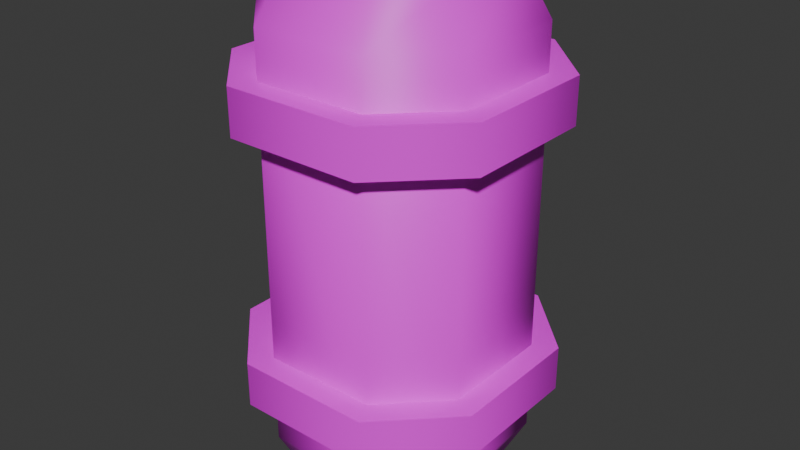 # Source: Pastillas.blend  (saved by Blender 4.2.66; exported with 4.5.12 LTS)
import bpy
from mathutils import Matrix  # noqa: F401  (used for matrix-valued properties, if any)

bpy.ops.wm.read_factory_settings(use_empty=True)
scene = bpy.context.scene
scene.name = 'Scene'

# ---- collections
col_collection = bpy.data.collections.new('Collection'); scene.collection.children.link(col_collection)

# ---- images (referenced by path relative to the original .blend; pixels are not part of the script)
import os
ASSET_DIR = os.environ.get("B2B_ASSET_DIR", "")  # directory of the original .blend (textures are referenced by path, not embedded)
HERE = os.path.dirname(os.path.abspath(__file__))  # packed textures are extracted next to this script under _unpacked/

def load_image(name, relpath, width, height, colorspace="sRGB"):
    """Load a texture the original file referenced (path relative to the .blend, or extracted next to this script)."""
    p = next((c for c in (os.path.join(HERE, relpath), os.path.join(ASSET_DIR, relpath)) if relpath and os.path.exists(c)), "")
    if p:
        img = bpy.data.images.load(p, check_existing=True)
        img.name = name
    else:  # same state as the original file: an image datablock whose file is absent (Cycles renders it pink)
        img = bpy.data.images.new(name, width, height)
        img.source = "FILE"
        img.filepath = "//" + (relpath or name)
    img.colorspace_settings.name = colorspace
    return img
img_pastillas = load_image('Pastillas', 'Pastillas.png', 1024, 1024, 'sRGB')

# ---- materials (node trees are filled in below, after node groups)
mat_pastillas = bpy.data.materials.new('Pastillas')

# ---- material node trees
mat_pastillas.use_nodes = True; mat_pastillas.node_tree.nodes.clear()
_N = mat_pastillas.node_tree.nodes; _L = mat_pastillas.node_tree.links
n0 = _N.new('ShaderNodeBsdfPrincipled'); n0.name = 'Principled BSDF'; n0.location = (10, 300)
n1 = _N.new('ShaderNodeOutputMaterial'); n1.name = 'Material Output'; n1.location = (300, 300)
n2 = _N.new('ShaderNodeTexImage'); n2.name = 'Image Texture'; n2.location = (-414, 158)
n2.image = img_pastillas
_L.new(n0.outputs[0], n1.inputs[0])
_L.new(n2.outputs[0], n0.inputs[0])
n1.is_active_output = True

# ---- world
world_world = bpy.data.worlds.new('World'); scene.world = world_world
world_world.use_nodes = True; world_world.node_tree.nodes.clear()
_N = world_world.node_tree.nodes; _L = world_world.node_tree.links
n0 = _N.new('ShaderNodeOutputWorld'); n0.name = 'World Output'; n0.location = (300, 300)
n1 = _N.new('ShaderNodeBackground'); n1.name = 'Background'; n1.location = (10, 300)
n1.inputs[0].default_value = (0.05088, 0.05088, 0.05088, 1.0)
_L.new(n1.outputs[0], n0.inputs[0])
n0.is_active_output = True
world_world.color = (0.05088, 0.05088, 0.05088)
world_world.sun_shadow_jitter_overblur = 0.0

# ---- meshes
me_container_flat = bpy.data.meshes.new('container-flat')
me_container_flat.from_pydata([(-0.2585, -0.1295, 0.1022), (0.1167, 0.2455, 0.9931), (-0.1333, 0.2455, 0.9931), (0.2417, 0.1205, 0.9931), (-0.2583, 0.1205, 0.9931), (-0.2083, -0.1045, 1.093), (-0.2583, -0.1295, 0.9931), (-0.2083, 0.09547, 1.093), (0.09166, -0.2045, 1.093), (0.1917, -0.1045, 1.093), (-0.1085, -0.2045, 0.002151), (-0.2085, -0.1045, 0.002151), (-0.1335, 0.2455, 0.1022), (-0.2585, 0.1205, 0.1022), (-0.1085, 0.1955, 0.002151), (0.1915, -0.1045, 0.002151), (-0.1083, -0.2045, 1.093), (0.1165, 0.2455, 0.1022), (0.1915, 0.09547, 0.002151), (-0.1335, -0.2545, 0.1022), (0.0915, 0.1955, 0.002151), (0.1917, 0.09547, 1.093), (0.09166, 0.1955, 1.093), (-0.1083, 0.1955, 1.093), (0.2415, 0.1205, 0.1022), (-0.1333, -0.2545, 0.9931), (0.2417, -0.1295, 0.9931), (0.2415, -0.1295, 0.1022), (0.1167, -0.2545, 0.9931), (0.1165, -0.2545, 0.1022), (0.0915, -0.2045, 0.002151), (-0.2085, 0.09547, 0.002151), (-0.1585, 0.2955, 0.2022), (-0.3085, 0.1455, 0.3022), (-0.3085, -0.1545, 0.3022), (-0.3085, 0.1455, 0.2022), (0.1415, -0.3045, 0.3022), (-0.1585, -0.3045, 0.3022), (-0.1585, 0.2955, 0.3022), (0.1415, 0.2955, 0.3022), (0.2915, -0.1545, 0.2022), (-0.1585, -0.3045, 0.2022), (-0.3085, -0.1545, 0.2022), (0.2915, -0.1545, 0.3022), (0.1415, -0.3045, 0.2022), (0.2915, 0.1455, 0.2022), (0.2915, 0.1455, 0.3022), (0.1415, 0.2955, 0.2022), (-0.1583, 0.2955, 0.8931), (0.2917, -0.1545, 0.7931), (-0.3083, -0.1545, 0.8931), (-0.3083, -0.1545, 0.7931), (-0.1583, -0.3045, 0.7931), (-0.3083, 0.1455, 0.8931), (0.2917, 0.1455, 0.8931), (0.1417, -0.3045, 0.8931), (0.2917, 0.1455, 0.7931), (-0.3083, 0.1455, 0.7931), (0.1417, -0.3045, 0.7931), (-0.1583, -0.3045, 0.8931), (0.2917, -0.1545, 0.8931), (0.1417, 0.2955, 0.7931), (0.1417, 0.2955, 0.8931), (-0.1583, 0.2955, 0.7931)], [], [(12, 13, 4, 2), (26, 3, 21, 9), (2, 4, 7, 23), (28, 26, 9, 8), (2, 23, 22, 1), (8, 16, 25, 28), (25, 19, 29, 28), (19, 10, 30, 29), (31, 14, 20, 18, 15, 30, 10, 11), (49, 51, 57, 56), (1, 22, 21, 3), (20, 14, 12, 17), (17, 12, 2, 1), (47, 39, 46, 45), (5, 6, 25, 16), (6, 0, 19, 25), (24, 17, 1, 3), (21, 22, 23, 7, 5, 16, 8, 9), (28, 29, 27, 26), (56, 57, 63, 61), (7, 4, 6, 5), (15, 18, 24, 27), (13, 31, 11, 0), (40, 45, 46, 43), (33, 35, 42, 34), (34, 42, 41, 37), (46, 39, 38, 33, 34, 37, 36, 43), (32, 38, 39, 47), (35, 32, 47, 45, 40, 44, 42), (18, 20, 17, 24), (42, 44, 41), (19, 0, 11, 10), (37, 41, 44, 36), (27, 24, 3, 26), (44, 40, 43, 36), (53, 57, 51, 50), (59, 52, 58, 55), (50, 51, 52, 59), (63, 48, 62, 61), (53, 50, 59, 55, 60, 54, 62, 48), (58, 49, 60, 55), (61, 62, 54, 56), (58, 52, 51, 49), (30, 15, 27, 29), (35, 33, 38, 32), (57, 53, 48, 63), (31, 13, 12, 14), (49, 56, 54, 60), (4, 13, 0, 6)])
me_container_flat.polygons.foreach_set('use_smooth', [1, 1, 1, 1, 1, 1, 1, 1, 0, 0, 1, 1, 1, 1, 1, 1, 1, 0, 1, 0, 1, 1, 1, 1, 1, 1, 0, 1, 0, 1, 0, 1, 1, 1, 1, 1, 1, 1, 1, 0, 1, 1, 0, 1, 1, 1, 1, 1, 1])
_uv = me_container_flat.uv_layers.new(name='UVMap')
_uv.uv.foreach_set('vector', [0.2015, 0.3871, 0.3011, 0.3937, 0.2913, 0.8598, 0.1963, 0.865, 0.7549, 0.8646, 0.8886, 0.8761, 0.877, 0.9407, 0.7522, 0.9325, 0.1963, 0.865, 0.2913, 0.8598, 0.295, 0.9244, 0.205, 0.9332, 0.6608, 0.861, 0.7549, 0.8646, 0.7522, 0.9325, 0.6582, 0.9315, 0.1963, 0.865, 0.205, 0.9332, 0.08039, 0.9616, 0.05032, 0.892, 0.6582, 0.9315, 0.5218, 0.9342, 0.5223, 0.8584, 0.6608, 0.861, 0.5223, 0.8584, 0.53, 0.403, 0.6657, 0.407, 0.6608, 0.861, 0.53, 0.403, 0.5329, 0.3293, 0.6667, 0.3386, 0.6657, 0.407, 0.2415, 0.2066, 0.2059, 0.2422, 0.1346, 0.2421, 0.09907, 0.2064, 0.09918, 0.1351, 0.1349, 0.09958, 0.2061, 0.09969, 0.2417, 0.1354, 0.5274, 0.2427, 0.5275, 0.1279, 0.5849, 0.128, 0.5847, 0.2427, 0.9915, 0.8929, 0.9647, 0.963, 0.877, 0.9407, 0.8886, 0.8761, 0.07701, 0.2873, 0.2106, 0.3125, 0.2015, 0.3871, 0.04623, 0.3588, 0.04623, 0.3588, 0.2015, 0.3871, 0.1963, 0.865, 0.05032, 0.892, 0.1279, 0.08045, 0.1279, 0.09957, 0.09924, 0.09953, 0.09927, 0.08041, 0.4232, 0.9279, 0.4254, 0.8575, 0.5223, 0.8584, 0.5218, 0.9342, 0.4254, 0.8575, 0.436, 0.3983, 0.53, 0.403, 0.5223, 0.8584, 0.8929, 0.4024, 0.9923, 0.3859, 0.9915, 0.8929, 0.8886, 0.8761, 0.2771, 0.2423, 0.2415, 0.2066, 0.2417, 0.1354, 0.2773, 0.0998, 0.3486, 0.09991, 0.3841, 0.1356, 0.384, 0.2068, 0.3483, 0.2424, 0.6608, 0.861, 0.6657, 0.407, 0.7577, 0.4072, 0.7549, 0.8646, 0.5847, 0.2427, 0.5849, 0.128, 0.6135, 0.1568, 0.6134, 0.2141, 0.295, 0.9244, 0.2913, 0.8598, 0.4254, 0.8575, 0.4232, 0.9279, 0.7579, 0.3431, 0.8829, 0.3341, 0.8929, 0.4024, 0.7577, 0.4072, 0.3011, 0.3937, 0.3071, 0.3233, 0.4366, 0.332, 0.436, 0.3983, 0.6709, 0.1282, 0.6136, 0.1281, 0.6136, 0.109, 0.6709, 0.1091, 0.3, 0.08072, 0.3, 0.09983, 0.2426, 0.09975, 0.2426, 0.08063, 0.2426, 0.08063, 0.2426, 0.09975, 0.2139, 0.0997, 0.214, 0.08058, 0.6135, 0.1568, 0.6422, 0.1281, 0.6996, 0.1282, 0.7282, 0.1569, 0.7281, 0.2143, 0.6994, 0.2429, 0.6421, 0.2428, 0.6134, 0.2141, 0.1853, 0.08054, 0.1853, 0.09966, 0.1279, 0.09957, 0.1279, 0.08045, 0.3843, 0.0417, 0.413, 0.01307, 0.4703, 0.01316, 0.499, 0.04188, 0.4989, 0.09923, 0.4702, 0.1279, 0.3842, 0.09905, 0.8829, 0.3341, 0.9692, 0.3187, 0.9923, 0.3859, 0.8929, 0.4024, 0.3842, 0.09905, 0.4702, 0.1279, 0.4128, 0.1278, 0.53, 0.403, 0.436, 0.3983, 0.4366, 0.332, 0.5329, 0.3293, 0.3, 0.09983, 0.3, 0.08072, 0.3574, 0.0808, 0.3573, 0.09992, 0.7577, 0.4072, 0.8929, 0.4024, 0.8886, 0.8761, 0.7549, 0.8646, 0.6996, 0.1282, 0.6709, 0.1282, 0.6709, 0.1091, 0.6996, 0.1091, 0.5275, 0.1279, 0.5276, 0.1088, 0.5849, 0.1089, 0.5849, 0.128, 0.6136, 0.109, 0.6136, 0.08984, 0.671, 0.08993, 0.6709, 0.1091, 0.5849, 0.128, 0.5849, 0.1089, 0.6136, 0.109, 0.6136, 0.1281, 0.671, 0.07081, 0.671, 0.08993, 0.6136, 0.08984, 0.6136, 0.07073, 0.4988, 0.1566, 0.4987, 0.2139, 0.47, 0.2426, 0.4126, 0.2425, 0.384, 0.2138, 0.3841, 0.1564, 0.4128, 0.1278, 0.4702, 0.1279, 0.6136, 0.109, 0.5849, 0.1089, 0.5849, 0.0898, 0.6136, 0.08984, 0.4989, 0.1088, 0.4989, 0.08967, 0.5276, 0.08971, 0.5276, 0.1088, 0.4987, 0.2139, 0.4988, 0.1566, 0.5275, 0.1279, 0.5274, 0.2427, 0.6667, 0.3386, 0.7579, 0.3431, 0.7577, 0.4072, 0.6657, 0.407, 0.214, 0.08059, 0.2139, 0.0997, 0.1853, 0.09966, 0.1853, 0.08054, 0.5276, 0.1088, 0.5275, 0.1279, 0.4988, 0.1279, 0.4989, 0.1088, 0.3071, 0.3233, 0.3011, 0.3937, 0.2015, 0.3871, 0.2106, 0.3125, 0.5849, 0.1089, 0.5276, 0.1088, 0.5276, 0.08971, 0.5849, 0.0898, 0.2913, 0.8598, 0.3011, 0.3937, 0.436, 0.3983, 0.4254, 0.8575])
me_container_flat.materials.append(mat_pastillas)
me_container_flat.update()
me_container_flat.normals_split_custom_set([tuple(v) for v in zip(*[iter([-0.3718, 0.7984, -0.4735, -0.8131, 0.3325, -0.4778, -0.9182, 0.396, -0.006787, -0.3138, 0.8229, 0.4737, 0.8131, -0.3325, 0.4778, 0.9333, 0.3589, -0.01079, 0.8104, 0.326, 0.4867, 0.8104, -0.326, 0.4867, -0.3138, 0.8229, 0.4737, -0.9182, 0.396, -0.006787, -0.8104, 0.326, 0.4867, -0.326, 0.8104, 0.4867, 0.4517, -0.7732, 0.4452, 0.8131, -0.3325, 0.4778, 0.8104, -0.326, 0.4867, 0.326, -0.8104, 0.4867, -0.3138, 0.8229, 0.4737, -0.326, 0.8104, 0.4867, 0.326, 0.8104, 0.4867, 0.4517, 0.7732, 0.4452, 0.326, -0.8104, 0.4867, -0.326, -0.8104, 0.4867, -0.3138, -0.8229, 0.4737, 0.4517, -0.7732, 0.4452, -0.3138, -0.8229, 0.4737, -0.3718, -0.7984, -0.4736, 0.3252, -0.9456, 0.0009998, 0.4517, -0.7732, 0.4452, -0.3718, -0.7984, -0.4736, -0.326, -0.8104, -0.4867, 0.326, -0.8104, -0.4867, 0.3252, -0.9456, 0.0009998, 0.0, 3.193e-08, -1.0, 0.0, 3.193e-08, -1.0, 0.0, 3.193e-08, -1.0, 0.0, 3.193e-08, -1.0, 0.0, 3.193e-08, -1.0, 0.0, 3.193e-08, -1.0, 0.0, 3.193e-08, -1.0, 0.0, 3.193e-08, -1.0, 0.0, 0.0, -1.0, 0.0, 0.0, -1.0, 0.0, 0.0, -1.0, 0.0, 0.0, -1.0, 0.4517, 0.7732, 0.4452, 0.326, 0.8104, 0.4867, 0.8104, 0.326, 0.4867, 0.9333, 0.3589, -0.01079, 0.326, 0.8104, -0.4867, -0.326, 0.8104, -0.4867, -0.3718, 0.7984, -0.4735, 0.2444, 0.8587, -0.4505, 0.2444, 0.8587, -0.4505, -0.3718, 0.7984, -0.4735, -0.3138, 0.8229, 0.4737, 0.4517, 0.7732, 0.4452, 0.3827, 0.9239, 0.0, 0.3827, 0.9239, 0.0, 0.9239, 0.3827, 0.0, 0.9239, 0.3827, 0.0, -0.8104, -0.326, 0.4867, -0.7942, -0.3882, 0.4675, -0.3138, -0.8229, 0.4737, -0.326, -0.8104, 0.4867, -0.7942, -0.3882, 0.4675, -0.9333, -0.3589, 0.01079, -0.3718, -0.7984, -0.4736, -0.3138, -0.8229, 0.4737, 0.7942, 0.3882, -0.4675, 0.2444, 0.8587, -0.4505, 0.4517, 0.7732, 0.4452, 0.9333, 0.3589, -0.01079, -1.064e-07, 0.0, 1.0, -1.064e-07, 0.0, 1.0, -1.064e-07, 0.0, 1.0, -1.064e-07, 0.0, 1.0, -1.064e-07, 0.0, 1.0, -1.064e-07, 0.0, 1.0, -1.064e-07, 0.0, 1.0, -1.064e-07, 0.0, 1.0, 0.4517, -0.7732, 0.4452, 0.3252, -0.9456, 0.0009998, 0.9073, -0.4205, 0.007171, 0.8131, -0.3325, 0.4778, 0.0, 3.974e-07, -1.0, 0.0, 3.974e-07, -1.0, 0.0, 3.974e-07, -1.0, 0.0, 3.974e-07, -1.0, -0.8104, 0.326, 0.4867, -0.9182, 0.396, -0.006787, -0.7942, -0.3882, 0.4675, -0.8104, -0.326, 0.4867, 0.8104, -0.326, -0.4867, 0.8104, 0.326, -0.4867, 0.7942, 0.3882, -0.4675, 0.9073, -0.4205, 0.007171, -0.8131, 0.3325, -0.4778, -0.8104, 0.326, -0.4867, -0.8104, -0.326, -0.4867, -0.9333, -0.3589, 0.01079, 0.9239, -0.3827, -9.504e-08, 0.9239, 0.3827, 0.0, 0.9239, 0.3827, 0.0, 0.9239, -0.3827, -9.504e-08, -0.9239, 0.3827, 0.0, -0.9239, 0.3827, 0.0, -0.9239, -0.3827, -9.504e-08, -0.9239, -0.3827, -9.504e-08, -0.9239, -0.3827, -9.504e-08, -0.9239, -0.3827, -9.504e-08, -0.3827, -0.9239, -2.294e-07, -0.3827, -0.9239, -2.294e-07, 2.365e-08, -4.257e-08, 1.0, 2.365e-08, -4.257e-08, 1.0, 2.365e-08, -4.257e-08, 1.0, 2.365e-08, -4.257e-08, 1.0, 2.365e-08, -4.257e-08, 1.0, 2.365e-08, -4.257e-08, 1.0, 2.365e-08, -4.257e-08, 1.0, 2.365e-08, -4.257e-08, 1.0, -0.3827, 0.9239, 0.0, -0.3827, 0.9239, 0.0, 0.3827, 0.9239, 0.0, 0.3827, 0.9239, 0.0, 0.0, 0.0, -1.0, 0.0, 0.0, -1.0, 0.0, 0.0, -1.0, 0.0, 0.0, -1.0, 0.0, 0.0, -1.0, 0.0, 0.0, -1.0, 0.0, 0.0, -1.0, 0.8104, 0.326, -0.4867, 0.326, 0.8104, -0.4867, 0.2444, 0.8587, -0.4505, 0.7942, 0.3882, -0.4675, 0.0, 0.0, -1.0, 0.0, 0.0, -1.0, 0.0, 0.0, -1.0, -0.3718, -0.7984, -0.4736, -0.9333, -0.3589, 0.01079, -0.8104, -0.326, -0.4867, -0.326, -0.8104, -0.4867, -0.3827, -0.9239, -2.294e-07, -0.3827, -0.9239, -2.294e-07, 0.3827, -0.9239, -2.294e-07, 0.3827, -0.9239, -2.294e-07, 0.9073, -0.4205, 0.007171, 0.7942, 0.3882, -0.4675, 0.9333, 0.3589, -0.01079, 0.8131, -0.3325, 0.4778, 0.3827, -0.9239, -2.294e-07, 0.9239, -0.3827, -9.504e-08, 0.9239, -0.3827, -9.504e-08, 0.3827, -0.9239, -2.294e-07, -0.9239, 0.3827, 0.0, -0.9239, 0.3827, 0.0, -0.9239, -0.3827, -9.504e-08, -0.9239, -0.3827, -9.504e-08, -0.3827, -0.9239, -4.983e-07, -0.3827, -0.9239, -4.983e-07, 0.3827, -0.9239, -4.983e-07, 0.3827, -0.9239, -4.983e-07, -0.9239, -0.3827, -9.504e-08, -0.9239, -0.3827, -9.504e-08, -0.3827, -0.9239, -4.983e-07, -0.3827, -0.9239, -4.983e-07, -0.3827, 0.9239, 1.344e-07, -0.3827, 0.9239, 1.344e-07, 0.3827, 0.9239, 1.344e-07, 0.3827, 0.9239, 1.344e-07, -4.731e-08, 0.0, 1.0, -4.731e-08, 0.0, 1.0, -4.731e-08, 0.0, 1.0, -4.731e-08, 0.0, 1.0, -4.731e-08, 0.0, 1.0, -4.731e-08, 0.0, 1.0, -4.731e-08, 0.0, 1.0, -4.731e-08, 0.0, 1.0, 0.3827, -0.9239, -4.983e-07, 0.9239, -0.3827, -9.504e-08, 0.9239, -0.3827, -9.504e-08, 0.3827, -0.9239, -4.983e-07, 0.3827, 0.9239, 1.344e-07, 0.3827, 0.9239, 1.344e-07, 0.9239, 0.3827, 0.0, 0.9239, 0.3827, 0.0, 0.0, 0.0, -1.0, 0.0, 0.0, -1.0, 0.0, 0.0, -1.0, 0.0, 0.0, -1.0, 0.326, -0.8104, -0.4867, 0.8104, -0.326, -0.4867, 0.9073, -0.4205, 0.007171, 0.3252, -0.9456, 0.0009998, -0.9239, 0.3827, 0.0, -0.9239, 0.3827, 0.0, -0.3827, 0.9239, 0.0, -0.3827, 0.9239, 0.0, -0.9239, 0.3827, 0.0, -0.9239, 0.3827, 0.0, -0.3827, 0.9239, 1.344e-07, -0.3827, 0.9239, 1.344e-07, -0.8104, 0.326, -0.4867, -0.8131, 0.3325, -0.4778, -0.3718, 0.7984, -0.4735, -0.326, 0.8104, -0.4867, 0.9239, -0.3827, -9.504e-08, 0.9239, 0.3827, 0.0, 0.9239, 0.3827, 0.0, 0.9239, -0.3827, -9.504e-08, -0.9182, 0.396, -0.006787, -0.8131, 0.3325, -0.4778, -0.9333, -0.3589, 0.01079, -0.7942, -0.3882, 0.4675])] * 3)])

# ---- objects
ob_container_flat = bpy.data.objects.new('container-flat', me_container_flat)

# ---- transforms, parenting, visibility, modifiers, constraints
ob_container_flat.location = (0.0, 0.0, 0.0)
ob_container_flat.rotation_mode = 'QUATERNION'
ob_container_flat.rotation_quaternion = (1.0, 0.0, 0.0, 0.0)

# ---- collection membership
scene.collection.objects.link(ob_container_flat)

# ---- scene / render settings (as saved in the file)
scene.frame_start = 1; scene.frame_end = 250; scene.frame_set(1)
scene.render.engine = 'BLENDER_EEVEE_NEXT'
bpy.context.view_layer.update()

# ---- added for rendering (the .blend has no active camera and no usable light): camera, sun
cam_auto = bpy.data.cameras.new('AutoCamera')
cam_auto.lens = 50.0
cam_auto.sensor_width = 36.0
cam_auto.clip_end = 1000.0
ob_auto_camera = bpy.data.objects.new('AutoCamera', cam_auto)
scene.collection.objects.link(ob_auto_camera)
ob_auto_camera.location = (1.27038, -1.53909, 1.57067)
ob_auto_camera.rotation_euler = (1.09748, -7.21219e-08, 0.694738)
scene.camera = ob_auto_camera
light_auto_sun = bpy.data.lights.new('AutoSun', 'SUN')
light_auto_sun.energy = 3.0
light_auto_sun.angle = 0.0523599
ob_auto_sun = bpy.data.objects.new('AutoSun', light_auto_sun)
scene.collection.objects.link(ob_auto_sun)
ob_auto_sun.rotation_euler = (0.872665, 0.174533, 0.523599)
bpy.context.view_layer.update()
